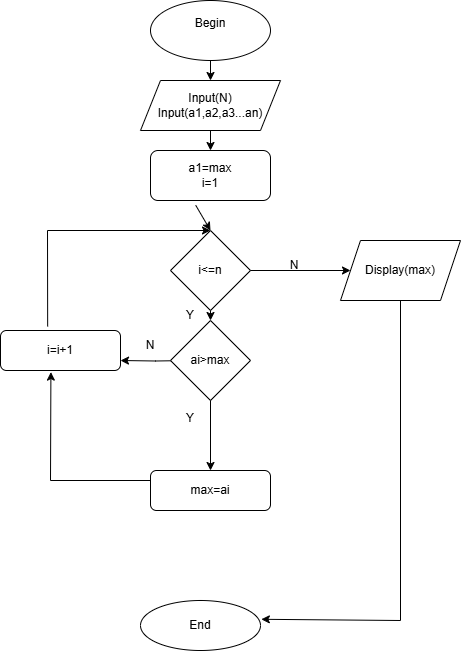

The diagram above was exported from draw.io. Its source (the exported page's mxGraphModel, read from the mxfile embedded in the PNG):
<mxGraphModel dx="1050" dy="522" grid="1" gridSize="10" guides="1" tooltips="1" connect="1" arrows="1" fold="1" page="1" pageScale="1" pageWidth="827" pageHeight="1169" math="0" shadow="0">
  <root>
    <mxCell id="0" />
    <mxCell id="1" parent="0" />
    <mxCell id="mElUmVSbSPs4Wvnh5Dda-1" value="Begin&lt;div&gt;&lt;br&gt;&lt;/div&gt;" style="ellipse;whiteSpace=wrap;html=1;" vertex="1" parent="1">
      <mxGeometry x="240" y="20" width="120" height="60" as="geometry" />
    </mxCell>
    <mxCell id="mElUmVSbSPs4Wvnh5Dda-2" value="Input(N)&lt;div&gt;Input(a1,a2,a3...an)&lt;/div&gt;" style="shape=parallelogram;perimeter=parallelogramPerimeter;whiteSpace=wrap;html=1;fixedSize=1;" vertex="1" parent="1">
      <mxGeometry x="230" y="100" width="140" height="50" as="geometry" />
    </mxCell>
    <mxCell id="mElUmVSbSPs4Wvnh5Dda-3" value="a1=max&lt;div&gt;i=1&lt;/div&gt;" style="rounded=1;whiteSpace=wrap;html=1;" vertex="1" parent="1">
      <mxGeometry x="240" y="170" width="120" height="50" as="geometry" />
    </mxCell>
    <mxCell id="mElUmVSbSPs4Wvnh5Dda-4" value="i&amp;lt;=n" style="rhombus;whiteSpace=wrap;html=1;" vertex="1" parent="1">
      <mxGeometry x="260" y="250" width="80" height="80" as="geometry" />
    </mxCell>
    <mxCell id="mElUmVSbSPs4Wvnh5Dda-5" value="Display(max)" style="shape=parallelogram;perimeter=parallelogramPerimeter;whiteSpace=wrap;html=1;fixedSize=1;" vertex="1" parent="1">
      <mxGeometry x="430" y="260" width="120" height="60" as="geometry" />
    </mxCell>
    <mxCell id="mElUmVSbSPs4Wvnh5Dda-24" style="edgeStyle=orthogonalEdgeStyle;rounded=0;orthogonalLoop=1;jettySize=auto;html=1;exitX=0;exitY=0.5;exitDx=0;exitDy=0;entryX=1;entryY=0.75;entryDx=0;entryDy=0;" edge="1" parent="1" target="mElUmVSbSPs4Wvnh5Dda-12">
      <mxGeometry relative="1" as="geometry">
        <mxPoint x="280" y="380" as="sourcePoint" />
        <mxPoint x="230" y="360" as="targetPoint" />
      </mxGeometry>
    </mxCell>
    <mxCell id="mElUmVSbSPs4Wvnh5Dda-6" value="ai&amp;gt;max" style="rhombus;whiteSpace=wrap;html=1;" vertex="1" parent="1">
      <mxGeometry x="260" y="340" width="80" height="80" as="geometry" />
    </mxCell>
    <mxCell id="mElUmVSbSPs4Wvnh5Dda-8" value="max=ai" style="rounded=1;whiteSpace=wrap;html=1;" vertex="1" parent="1">
      <mxGeometry x="240" y="490" width="120" height="40" as="geometry" />
    </mxCell>
    <mxCell id="mElUmVSbSPs4Wvnh5Dda-12" value="i=i+1" style="rounded=1;whiteSpace=wrap;html=1;" vertex="1" parent="1">
      <mxGeometry x="90" y="350" width="120" height="40" as="geometry" />
    </mxCell>
    <mxCell id="mElUmVSbSPs4Wvnh5Dda-14" value="End" style="ellipse;whiteSpace=wrap;html=1;" vertex="1" parent="1">
      <mxGeometry x="230" y="620" width="120" height="50" as="geometry" />
    </mxCell>
    <mxCell id="mElUmVSbSPs4Wvnh5Dda-15" value="" style="endArrow=classic;html=1;rounded=0;exitX=0.377;exitY=1.096;exitDx=0;exitDy=0;exitPerimeter=0;entryX=0.5;entryY=0;entryDx=0;entryDy=0;" edge="1" parent="1" source="mElUmVSbSPs4Wvnh5Dda-3" target="mElUmVSbSPs4Wvnh5Dda-4">
      <mxGeometry width="50" height="50" relative="1" as="geometry">
        <mxPoint x="270" y="280" as="sourcePoint" />
        <mxPoint x="320" y="230" as="targetPoint" />
      </mxGeometry>
    </mxCell>
    <mxCell id="mElUmVSbSPs4Wvnh5Dda-16" value="" style="endArrow=classic;html=1;rounded=0;entryX=0;entryY=0.5;entryDx=0;entryDy=0;exitX=1;exitY=0.5;exitDx=0;exitDy=0;" edge="1" parent="1" source="mElUmVSbSPs4Wvnh5Dda-4" target="mElUmVSbSPs4Wvnh5Dda-5">
      <mxGeometry width="50" height="50" relative="1" as="geometry">
        <mxPoint x="350" y="310" as="sourcePoint" />
        <mxPoint x="400" y="285" as="targetPoint" />
      </mxGeometry>
    </mxCell>
    <mxCell id="mElUmVSbSPs4Wvnh5Dda-17" value="" style="endArrow=classic;html=1;rounded=0;entryX=0.5;entryY=0;entryDx=0;entryDy=0;" edge="1" parent="1" source="mElUmVSbSPs4Wvnh5Dda-4" target="mElUmVSbSPs4Wvnh5Dda-6">
      <mxGeometry width="50" height="50" relative="1" as="geometry">
        <mxPoint x="260" y="390" as="sourcePoint" />
        <mxPoint x="310" y="340" as="targetPoint" />
      </mxGeometry>
    </mxCell>
    <mxCell id="mElUmVSbSPs4Wvnh5Dda-18" value="" style="endArrow=classic;html=1;rounded=0;exitX=0.5;exitY=1;exitDx=0;exitDy=0;entryX=0.5;entryY=0;entryDx=0;entryDy=0;" edge="1" parent="1" source="mElUmVSbSPs4Wvnh5Dda-6" target="mElUmVSbSPs4Wvnh5Dda-8">
      <mxGeometry width="50" height="50" relative="1" as="geometry">
        <mxPoint x="320" y="450" as="sourcePoint" />
        <mxPoint x="370" y="400" as="targetPoint" />
      </mxGeometry>
    </mxCell>
    <mxCell id="mElUmVSbSPs4Wvnh5Dda-19" value="" style="endArrow=classic;html=1;rounded=0;exitX=0.5;exitY=1;exitDx=0;exitDy=0;entryX=1.007;entryY=0.376;entryDx=0;entryDy=0;entryPerimeter=0;" edge="1" parent="1" source="mElUmVSbSPs4Wvnh5Dda-5" target="mElUmVSbSPs4Wvnh5Dda-14">
      <mxGeometry width="50" height="50" relative="1" as="geometry">
        <mxPoint x="480" y="360" as="sourcePoint" />
        <mxPoint x="290" y="617" as="targetPoint" />
        <Array as="points">
          <mxPoint x="490" y="640" />
        </Array>
      </mxGeometry>
    </mxCell>
    <mxCell id="mElUmVSbSPs4Wvnh5Dda-20" value="" style="endArrow=classic;html=1;rounded=0;exitX=0.5;exitY=1;exitDx=0;exitDy=0;entryX=0.5;entryY=0;entryDx=0;entryDy=0;" edge="1" parent="1" source="mElUmVSbSPs4Wvnh5Dda-2" target="mElUmVSbSPs4Wvnh5Dda-3">
      <mxGeometry width="50" height="50" relative="1" as="geometry">
        <mxPoint x="320" y="180" as="sourcePoint" />
        <mxPoint x="370" y="130" as="targetPoint" />
      </mxGeometry>
    </mxCell>
    <mxCell id="mElUmVSbSPs4Wvnh5Dda-21" value="" style="endArrow=classic;html=1;rounded=0;exitX=0.5;exitY=1;exitDx=0;exitDy=0;entryX=0.5;entryY=0;entryDx=0;entryDy=0;" edge="1" parent="1" source="mElUmVSbSPs4Wvnh5Dda-1" target="mElUmVSbSPs4Wvnh5Dda-2">
      <mxGeometry width="50" height="50" relative="1" as="geometry">
        <mxPoint x="350" y="120" as="sourcePoint" />
        <mxPoint x="400" y="70" as="targetPoint" />
      </mxGeometry>
    </mxCell>
    <mxCell id="mElUmVSbSPs4Wvnh5Dda-22" value="" style="endArrow=classic;html=1;rounded=0;exitX=0.393;exitY=-0.1;exitDx=0;exitDy=0;exitPerimeter=0;entryX=0.5;entryY=0;entryDx=0;entryDy=0;" edge="1" parent="1" source="mElUmVSbSPs4Wvnh5Dda-12" target="mElUmVSbSPs4Wvnh5Dda-4">
      <mxGeometry width="50" height="50" relative="1" as="geometry">
        <mxPoint x="60" y="310" as="sourcePoint" />
        <mxPoint x="300" y="260" as="targetPoint" />
        <Array as="points">
          <mxPoint x="137" y="250" />
        </Array>
      </mxGeometry>
    </mxCell>
    <mxCell id="mElUmVSbSPs4Wvnh5Dda-23" value="" style="endArrow=classic;html=1;rounded=0;exitX=0;exitY=0.25;exitDx=0;exitDy=0;entryX=0.42;entryY=1.04;entryDx=0;entryDy=0;entryPerimeter=0;" edge="1" parent="1" source="mElUmVSbSPs4Wvnh5Dda-8" target="mElUmVSbSPs4Wvnh5Dda-12">
      <mxGeometry width="50" height="50" relative="1" as="geometry">
        <mxPoint x="80" y="490" as="sourcePoint" />
        <mxPoint x="130" y="440" as="targetPoint" />
        <Array as="points">
          <mxPoint x="140" y="500" />
        </Array>
      </mxGeometry>
    </mxCell>
    <mxCell id="mElUmVSbSPs4Wvnh5Dda-25" value="N" style="text;html=1;align=center;verticalAlign=middle;whiteSpace=wrap;rounded=0;" vertex="1" parent="1">
      <mxGeometry x="353.5" y="270" width="60" height="30" as="geometry" />
    </mxCell>
    <mxCell id="mElUmVSbSPs4Wvnh5Dda-26" value="N" style="text;html=1;align=center;verticalAlign=middle;whiteSpace=wrap;rounded=0;" vertex="1" parent="1">
      <mxGeometry x="210" y="350" width="60" height="30" as="geometry" />
    </mxCell>
    <mxCell id="mElUmVSbSPs4Wvnh5Dda-27" value="Y&lt;div&gt;&lt;br&gt;&lt;/div&gt;" style="text;html=1;align=center;verticalAlign=middle;whiteSpace=wrap;rounded=0;" vertex="1" parent="1">
      <mxGeometry x="250" y="430" width="60" height="30" as="geometry" />
    </mxCell>
    <mxCell id="mElUmVSbSPs4Wvnh5Dda-28" value="Y" style="text;html=1;align=center;verticalAlign=middle;whiteSpace=wrap;rounded=0;" vertex="1" parent="1">
      <mxGeometry x="250" y="320" width="60" height="30" as="geometry" />
    </mxCell>
  </root>
</mxGraphModel>